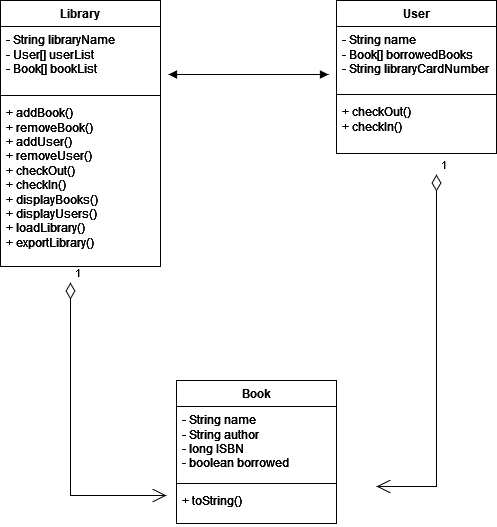

The diagram above was exported from draw.io. Its source (the exported page's mxGraphModel, read from the mxfile embedded in the PNG):
<mxGraphModel dx="1690" dy="138" grid="0" gridSize="10" guides="1" tooltips="1" connect="1" arrows="1" fold="1" page="0" pageScale="1" pageWidth="850" pageHeight="1100" math="0" shadow="0">
  <root>
    <mxCell id="0" />
    <mxCell id="1" parent="0" />
    <mxCell id="hRvLU2-b_S2wJrqr6y_A-2" value="User" style="swimlane;fontStyle=1;align=center;verticalAlign=top;childLayout=stackLayout;horizontal=1;startSize=26;horizontalStack=0;resizeParent=1;resizeParentMax=0;resizeLast=0;collapsible=1;marginBottom=0;whiteSpace=wrap;html=1;" parent="1" vertex="1">
      <mxGeometry x="168" y="730" width="160" height="153" as="geometry" />
    </mxCell>
    <mxCell id="hRvLU2-b_S2wJrqr6y_A-3" value="&lt;div&gt;- String name&lt;/div&gt;&lt;div&gt;- Book[] borrowedBooks&lt;/div&gt;&lt;div&gt;- String libraryCardNumber&lt;br&gt;&lt;/div&gt;" style="text;strokeColor=none;fillColor=none;align=left;verticalAlign=top;spacingLeft=4;spacingRight=4;overflow=hidden;rotatable=0;points=[[0,0.5],[1,0.5]];portConstraint=eastwest;whiteSpace=wrap;html=1;" parent="hRvLU2-b_S2wJrqr6y_A-2" vertex="1">
      <mxGeometry y="26" width="160" height="64" as="geometry" />
    </mxCell>
    <mxCell id="hRvLU2-b_S2wJrqr6y_A-4" value="" style="line;strokeWidth=1;fillColor=none;align=left;verticalAlign=middle;spacingTop=-1;spacingLeft=3;spacingRight=3;rotatable=0;labelPosition=right;points=[];portConstraint=eastwest;strokeColor=inherit;" parent="hRvLU2-b_S2wJrqr6y_A-2" vertex="1">
      <mxGeometry y="90" width="160" height="8" as="geometry" />
    </mxCell>
    <mxCell id="hRvLU2-b_S2wJrqr6y_A-5" value="&lt;div&gt;+ checkOut()&lt;/div&gt;&lt;div&gt;+ checkIn()&lt;/div&gt;" style="text;strokeColor=none;fillColor=none;align=left;verticalAlign=top;spacingLeft=4;spacingRight=4;overflow=hidden;rotatable=0;points=[[0,0.5],[1,0.5]];portConstraint=eastwest;whiteSpace=wrap;html=1;" parent="hRvLU2-b_S2wJrqr6y_A-2" vertex="1">
      <mxGeometry y="98" width="160" height="55" as="geometry" />
    </mxCell>
    <mxCell id="hRvLU2-b_S2wJrqr6y_A-6" value="Library" style="swimlane;fontStyle=1;align=center;verticalAlign=top;childLayout=stackLayout;horizontal=1;startSize=26;horizontalStack=0;resizeParent=1;resizeParentMax=0;resizeLast=0;collapsible=1;marginBottom=0;whiteSpace=wrap;html=1;" parent="1" vertex="1">
      <mxGeometry x="-168" y="730" width="160" height="266" as="geometry" />
    </mxCell>
    <mxCell id="hRvLU2-b_S2wJrqr6y_A-7" value="&lt;div&gt;- String libraryName&lt;/div&gt;&lt;div&gt;- User[] userList&lt;/div&gt;&lt;div&gt;- Book[] bookList&lt;br&gt;&lt;/div&gt;" style="text;strokeColor=none;fillColor=none;align=left;verticalAlign=top;spacingLeft=4;spacingRight=4;overflow=hidden;rotatable=0;points=[[0,0.5],[1,0.5]];portConstraint=eastwest;whiteSpace=wrap;html=1;" parent="hRvLU2-b_S2wJrqr6y_A-6" vertex="1">
      <mxGeometry y="26" width="160" height="65" as="geometry" />
    </mxCell>
    <mxCell id="hRvLU2-b_S2wJrqr6y_A-8" value="" style="line;strokeWidth=1;fillColor=none;align=left;verticalAlign=middle;spacingTop=-1;spacingLeft=3;spacingRight=3;rotatable=0;labelPosition=right;points=[];portConstraint=eastwest;strokeColor=inherit;" parent="hRvLU2-b_S2wJrqr6y_A-6" vertex="1">
      <mxGeometry y="91" width="160" height="8" as="geometry" />
    </mxCell>
    <mxCell id="hRvLU2-b_S2wJrqr6y_A-9" value="&lt;div&gt;+ addBook()&lt;/div&gt;&lt;div&gt;+ removeBook()&lt;br&gt;&lt;/div&gt;&lt;div&gt;+ addUser()&lt;/div&gt;&lt;div&gt;+ removeUser()&lt;/div&gt;&lt;div&gt;+ checkOut()&lt;/div&gt;&lt;div&gt;+ checkIn()&lt;/div&gt;&lt;div&gt;+ displayBooks()&lt;/div&gt;&lt;div&gt;+ displayUsers()&lt;/div&gt;&lt;div&gt;+ loadLibrary()&lt;/div&gt;&lt;div&gt;+ exportLibrary()&lt;br&gt;&lt;/div&gt;&lt;div&gt;&lt;br&gt;&lt;/div&gt;" style="text;strokeColor=none;fillColor=none;align=left;verticalAlign=top;spacingLeft=4;spacingRight=4;overflow=hidden;rotatable=0;points=[[0,0.5],[1,0.5]];portConstraint=eastwest;whiteSpace=wrap;html=1;" parent="hRvLU2-b_S2wJrqr6y_A-6" vertex="1">
      <mxGeometry y="99" width="160" height="167" as="geometry" />
    </mxCell>
    <mxCell id="hRvLU2-b_S2wJrqr6y_A-20" value="Book" style="swimlane;fontStyle=1;align=center;verticalAlign=top;childLayout=stackLayout;horizontal=1;startSize=26;horizontalStack=0;resizeParent=1;resizeParentMax=0;resizeLast=0;collapsible=1;marginBottom=0;whiteSpace=wrap;html=1;" parent="1" vertex="1">
      <mxGeometry x="8" y="1110" width="160" height="143" as="geometry" />
    </mxCell>
    <mxCell id="hRvLU2-b_S2wJrqr6y_A-21" value="&lt;div&gt;- String name&lt;/div&gt;&lt;div&gt;- String author&lt;/div&gt;&lt;div&gt;- long ISBN&lt;/div&gt;&lt;div&gt;- boolean borrowed&lt;br&gt;&lt;/div&gt;" style="text;strokeColor=none;fillColor=none;align=left;verticalAlign=top;spacingLeft=4;spacingRight=4;overflow=hidden;rotatable=0;points=[[0,0.5],[1,0.5]];portConstraint=eastwest;whiteSpace=wrap;html=1;" parent="hRvLU2-b_S2wJrqr6y_A-20" vertex="1">
      <mxGeometry y="26" width="160" height="73" as="geometry" />
    </mxCell>
    <mxCell id="hRvLU2-b_S2wJrqr6y_A-22" value="" style="line;strokeWidth=1;fillColor=none;align=left;verticalAlign=middle;spacingTop=-1;spacingLeft=3;spacingRight=3;rotatable=0;labelPosition=right;points=[];portConstraint=eastwest;strokeColor=inherit;" parent="hRvLU2-b_S2wJrqr6y_A-20" vertex="1">
      <mxGeometry y="99" width="160" height="8" as="geometry" />
    </mxCell>
    <mxCell id="hRvLU2-b_S2wJrqr6y_A-23" value="+ toString()" style="text;strokeColor=none;fillColor=none;align=left;verticalAlign=top;spacingLeft=4;spacingRight=4;overflow=hidden;rotatable=0;points=[[0,0.5],[1,0.5]];portConstraint=eastwest;whiteSpace=wrap;html=1;" parent="hRvLU2-b_S2wJrqr6y_A-20" vertex="1">
      <mxGeometry y="107" width="160" height="36" as="geometry" />
    </mxCell>
    <mxCell id="hRvLU2-b_S2wJrqr6y_A-28" value="User" style="swimlane;fontStyle=1;align=center;verticalAlign=top;childLayout=stackLayout;horizontal=1;startSize=26;horizontalStack=0;resizeParent=1;resizeParentMax=0;resizeLast=0;collapsible=1;marginBottom=0;whiteSpace=wrap;html=1;" parent="1" vertex="1">
      <mxGeometry x="168" y="730" width="160" height="153" as="geometry" />
    </mxCell>
    <mxCell id="hRvLU2-b_S2wJrqr6y_A-29" value="&lt;div&gt;- String name&lt;/div&gt;&lt;div&gt;- Book[] borrowedBooks&lt;/div&gt;&lt;div&gt;- String libraryCardNumber&lt;br&gt;&lt;/div&gt;" style="text;strokeColor=none;fillColor=none;align=left;verticalAlign=top;spacingLeft=4;spacingRight=4;overflow=hidden;rotatable=0;points=[[0,0.5],[1,0.5]];portConstraint=eastwest;whiteSpace=wrap;html=1;" parent="hRvLU2-b_S2wJrqr6y_A-28" vertex="1">
      <mxGeometry y="26" width="160" height="64" as="geometry" />
    </mxCell>
    <mxCell id="hRvLU2-b_S2wJrqr6y_A-30" value="" style="line;strokeWidth=1;fillColor=none;align=left;verticalAlign=middle;spacingTop=-1;spacingLeft=3;spacingRight=3;rotatable=0;labelPosition=right;points=[];portConstraint=eastwest;strokeColor=inherit;" parent="hRvLU2-b_S2wJrqr6y_A-28" vertex="1">
      <mxGeometry y="90" width="160" height="8" as="geometry" />
    </mxCell>
    <mxCell id="hRvLU2-b_S2wJrqr6y_A-31" value="&lt;div&gt;+ checkOut()&lt;/div&gt;&lt;div&gt;+ checkIn()&lt;/div&gt;" style="text;strokeColor=none;fillColor=none;align=left;verticalAlign=top;spacingLeft=4;spacingRight=4;overflow=hidden;rotatable=0;points=[[0,0.5],[1,0.5]];portConstraint=eastwest;whiteSpace=wrap;html=1;" parent="hRvLU2-b_S2wJrqr6y_A-28" vertex="1">
      <mxGeometry y="98" width="160" height="55" as="geometry" />
    </mxCell>
    <mxCell id="hRvLU2-b_S2wJrqr6y_A-32" value="Library" style="swimlane;fontStyle=1;align=center;verticalAlign=top;childLayout=stackLayout;horizontal=1;startSize=26;horizontalStack=0;resizeParent=1;resizeParentMax=0;resizeLast=0;collapsible=1;marginBottom=0;whiteSpace=wrap;html=1;" parent="1" vertex="1">
      <mxGeometry x="-168" y="730" width="160" height="266" as="geometry" />
    </mxCell>
    <mxCell id="hRvLU2-b_S2wJrqr6y_A-33" value="&lt;div&gt;- String libraryName&lt;/div&gt;&lt;div&gt;- User[] userList&lt;/div&gt;&lt;div&gt;- Book[] bookList&lt;br&gt;&lt;/div&gt;" style="text;strokeColor=none;fillColor=none;align=left;verticalAlign=top;spacingLeft=4;spacingRight=4;overflow=hidden;rotatable=0;points=[[0,0.5],[1,0.5]];portConstraint=eastwest;whiteSpace=wrap;html=1;" parent="hRvLU2-b_S2wJrqr6y_A-32" vertex="1">
      <mxGeometry y="26" width="160" height="65" as="geometry" />
    </mxCell>
    <mxCell id="hRvLU2-b_S2wJrqr6y_A-34" value="" style="line;strokeWidth=1;fillColor=none;align=left;verticalAlign=middle;spacingTop=-1;spacingLeft=3;spacingRight=3;rotatable=0;labelPosition=right;points=[];portConstraint=eastwest;strokeColor=inherit;" parent="hRvLU2-b_S2wJrqr6y_A-32" vertex="1">
      <mxGeometry y="91" width="160" height="8" as="geometry" />
    </mxCell>
    <mxCell id="hRvLU2-b_S2wJrqr6y_A-35" value="&lt;div&gt;+ addBook()&lt;/div&gt;&lt;div&gt;+ removeBook()&lt;br&gt;&lt;/div&gt;&lt;div&gt;+ addUser()&lt;/div&gt;&lt;div&gt;+ removeUser()&lt;/div&gt;&lt;div&gt;+ checkOut()&lt;/div&gt;&lt;div&gt;+ checkIn()&lt;/div&gt;&lt;div&gt;+ displayBooks()&lt;/div&gt;&lt;div&gt;+ displayUsers()&lt;/div&gt;&lt;div&gt;+ loadLibrary()&lt;/div&gt;&lt;div&gt;+ exportLibrary()&lt;br&gt;&lt;/div&gt;&lt;div&gt;&lt;br&gt;&lt;/div&gt;" style="text;strokeColor=none;fillColor=none;align=left;verticalAlign=top;spacingLeft=4;spacingRight=4;overflow=hidden;rotatable=0;points=[[0,0.5],[1,0.5]];portConstraint=eastwest;whiteSpace=wrap;html=1;" parent="hRvLU2-b_S2wJrqr6y_A-32" vertex="1">
      <mxGeometry y="99" width="160" height="167" as="geometry" />
    </mxCell>
    <mxCell id="hRvLU2-b_S2wJrqr6y_A-36" value="Book" style="swimlane;fontStyle=1;align=center;verticalAlign=top;childLayout=stackLayout;horizontal=1;startSize=26;horizontalStack=0;resizeParent=1;resizeParentMax=0;resizeLast=0;collapsible=1;marginBottom=0;whiteSpace=wrap;html=1;" parent="1" vertex="1">
      <mxGeometry x="8" y="1110" width="160" height="143" as="geometry" />
    </mxCell>
    <mxCell id="hRvLU2-b_S2wJrqr6y_A-37" value="&lt;div&gt;- String name&lt;/div&gt;&lt;div&gt;- String author&lt;/div&gt;&lt;div&gt;- long ISBN&lt;/div&gt;&lt;div&gt;- boolean borrowed&lt;br&gt;&lt;/div&gt;" style="text;strokeColor=none;fillColor=none;align=left;verticalAlign=top;spacingLeft=4;spacingRight=4;overflow=hidden;rotatable=0;points=[[0,0.5],[1,0.5]];portConstraint=eastwest;whiteSpace=wrap;html=1;" parent="hRvLU2-b_S2wJrqr6y_A-36" vertex="1">
      <mxGeometry y="26" width="160" height="73" as="geometry" />
    </mxCell>
    <mxCell id="hRvLU2-b_S2wJrqr6y_A-38" value="" style="line;strokeWidth=1;fillColor=none;align=left;verticalAlign=middle;spacingTop=-1;spacingLeft=3;spacingRight=3;rotatable=0;labelPosition=right;points=[];portConstraint=eastwest;strokeColor=inherit;" parent="hRvLU2-b_S2wJrqr6y_A-36" vertex="1">
      <mxGeometry y="99" width="160" height="8" as="geometry" />
    </mxCell>
    <mxCell id="hRvLU2-b_S2wJrqr6y_A-39" value="+ toString()" style="text;strokeColor=none;fillColor=none;align=left;verticalAlign=top;spacingLeft=4;spacingRight=4;overflow=hidden;rotatable=0;points=[[0,0.5],[1,0.5]];portConstraint=eastwest;whiteSpace=wrap;html=1;" parent="hRvLU2-b_S2wJrqr6y_A-36" vertex="1">
      <mxGeometry y="107" width="160" height="36" as="geometry" />
    </mxCell>
    <mxCell id="hRvLU2-b_S2wJrqr6y_A-46" value="" style="endArrow=block;startArrow=block;endFill=1;startFill=1;html=1;rounded=0;" parent="1" edge="1">
      <mxGeometry width="160" relative="1" as="geometry">
        <mxPoint y="804" as="sourcePoint" />
        <mxPoint x="160" y="804" as="targetPoint" />
      </mxGeometry>
    </mxCell>
    <mxCell id="hD63Ki4zTvzkBSwcuNsr-1" value="1" style="endArrow=open;html=1;endSize=12;startArrow=diamondThin;startSize=14;startFill=0;edgeStyle=orthogonalEdgeStyle;align=left;verticalAlign=bottom;rounded=0;" edge="1" parent="1">
      <mxGeometry x="-1" y="3" relative="1" as="geometry">
        <mxPoint x="268" y="904" as="sourcePoint" />
        <mxPoint x="208" y="1216" as="targetPoint" />
        <Array as="points">
          <mxPoint x="268" y="1216" />
        </Array>
      </mxGeometry>
    </mxCell>
    <mxCell id="hD63Ki4zTvzkBSwcuNsr-2" value="1" style="endArrow=open;html=1;endSize=12;startArrow=diamondThin;startSize=14;startFill=0;edgeStyle=orthogonalEdgeStyle;align=left;verticalAlign=bottom;rounded=0;" edge="1" parent="1">
      <mxGeometry x="-1" y="3" relative="1" as="geometry">
        <mxPoint x="-98" y="1012" as="sourcePoint" />
        <mxPoint x="-2" y="1225" as="targetPoint" />
        <Array as="points">
          <mxPoint x="-98" y="1225" />
        </Array>
      </mxGeometry>
    </mxCell>
  </root>
</mxGraphModel>